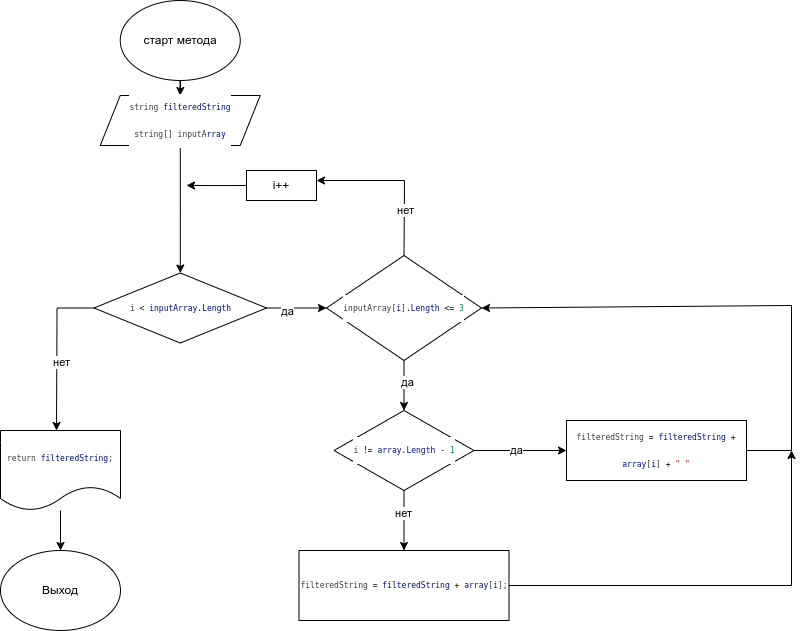

The diagram above was exported from draw.io. Its source (the exported page's mxGraphModel, read from the mxfile embedded in the PNG):
<mxGraphModel dx="1235" dy="688" grid="1" gridSize="10" guides="1" tooltips="1" connect="1" arrows="1" fold="1" page="1" pageScale="1" pageWidth="1100" pageHeight="850" background="none" math="0" shadow="0">
  <root>
    <mxCell id="0" />
    <mxCell id="1" parent="0" />
    <mxCell id="WBCXDrnvXjLWRnnvt654-3" value="" style="edgeStyle=orthogonalEdgeStyle;rounded=0;orthogonalLoop=1;jettySize=auto;html=1;" edge="1" parent="1" source="WBCXDrnvXjLWRnnvt654-1" target="WBCXDrnvXjLWRnnvt654-2">
      <mxGeometry relative="1" as="geometry" />
    </mxCell>
    <mxCell id="WBCXDrnvXjLWRnnvt654-1" value="старт метода" style="ellipse;whiteSpace=wrap;html=1;" vertex="1" parent="1">
      <mxGeometry x="153.75" y="280" width="120" height="80" as="geometry" />
    </mxCell>
    <mxCell id="WBCXDrnvXjLWRnnvt654-5" value="" style="edgeStyle=orthogonalEdgeStyle;rounded=0;orthogonalLoop=1;jettySize=auto;html=1;" edge="1" parent="1" source="WBCXDrnvXjLWRnnvt654-2" target="WBCXDrnvXjLWRnnvt654-4">
      <mxGeometry relative="1" as="geometry">
        <Array as="points">
          <mxPoint x="214" y="490" />
          <mxPoint x="214" y="490" />
        </Array>
      </mxGeometry>
    </mxCell>
    <mxCell id="WBCXDrnvXjLWRnnvt654-2" value="&lt;div style=&quot;color: rgb(59, 59, 59); background-color: rgb(255, 255, 255); font-family: &amp;quot;Droid Sans Mono&amp;quot;, &amp;quot;monospace&amp;quot;, monospace; font-size: 8px; line-height: 27px;&quot;&gt;&lt;div style=&quot;line-height: 27px;&quot;&gt; string &lt;span style=&quot;color: #001080;&quot;&gt;filteredString&lt;/span&gt;&lt;/div&gt;&lt;div style=&quot;line-height: 27px;&quot;&gt;&lt;div style=&quot;line-height: 27px;&quot;&gt;string[] inputA&lt;span style=&quot;color: #001080;&quot;&gt;rray&lt;/span&gt;&lt;/div&gt;&lt;/div&gt;&lt;/div&gt;" style="shape=parallelogram;perimeter=parallelogramPerimeter;whiteSpace=wrap;html=1;fixedSize=1;" vertex="1" parent="1">
      <mxGeometry x="133.75" y="375" width="160" height="50" as="geometry" />
    </mxCell>
    <mxCell id="WBCXDrnvXjLWRnnvt654-7" value="" style="edgeStyle=orthogonalEdgeStyle;rounded=0;orthogonalLoop=1;jettySize=auto;html=1;" edge="1" parent="1" source="WBCXDrnvXjLWRnnvt654-4" target="WBCXDrnvXjLWRnnvt654-6">
      <mxGeometry relative="1" as="geometry" />
    </mxCell>
    <mxCell id="WBCXDrnvXjLWRnnvt654-20" value="да" style="edgeLabel;html=1;align=center;verticalAlign=middle;resizable=0;points=[];" vertex="1" connectable="0" parent="WBCXDrnvXjLWRnnvt654-7">
      <mxGeometry x="-0.3349" y="-3" relative="1" as="geometry">
        <mxPoint as="offset" />
      </mxGeometry>
    </mxCell>
    <mxCell id="WBCXDrnvXjLWRnnvt654-27" style="edgeStyle=orthogonalEdgeStyle;rounded=0;orthogonalLoop=1;jettySize=auto;html=1;exitX=0;exitY=0.5;exitDx=0;exitDy=0;" edge="1" parent="1" source="WBCXDrnvXjLWRnnvt654-4">
      <mxGeometry relative="1" as="geometry">
        <mxPoint x="90" y="710" as="targetPoint" />
      </mxGeometry>
    </mxCell>
    <mxCell id="WBCXDrnvXjLWRnnvt654-31" value="нет" style="edgeLabel;html=1;align=center;verticalAlign=middle;resizable=0;points=[];" vertex="1" connectable="0" parent="WBCXDrnvXjLWRnnvt654-27">
      <mxGeometry x="0.1365" y="4" relative="1" as="geometry">
        <mxPoint as="offset" />
      </mxGeometry>
    </mxCell>
    <mxCell id="WBCXDrnvXjLWRnnvt654-4" value="&lt;div style=&quot;color: rgb(59, 59, 59); background-color: rgb(255, 255, 255); font-family: &amp;quot;Droid Sans Mono&amp;quot;, &amp;quot;monospace&amp;quot;, monospace; font-size: 8px; line-height: 27px;&quot;&gt;&lt;div style=&quot;line-height: 27px;&quot;&gt;i &lt;span style=&quot;color: #000000;&quot;&gt;&amp;lt;&lt;/span&gt; &lt;span style=&quot;color: #001080;&quot;&gt;inputArray&lt;/span&gt;&lt;span style=&quot;color: #000000;&quot;&gt;.&lt;/span&gt;&lt;span style=&quot;color: #001080;&quot;&gt;Length&lt;/span&gt;&lt;/div&gt;&lt;/div&gt;" style="rhombus;whiteSpace=wrap;html=1;" vertex="1" parent="1">
      <mxGeometry x="127.5" y="552.5" width="172.5" height="70" as="geometry" />
    </mxCell>
    <mxCell id="WBCXDrnvXjLWRnnvt654-12" value="" style="edgeStyle=orthogonalEdgeStyle;rounded=0;orthogonalLoop=1;jettySize=auto;html=1;" edge="1" parent="1" source="WBCXDrnvXjLWRnnvt654-6" target="WBCXDrnvXjLWRnnvt654-9">
      <mxGeometry relative="1" as="geometry" />
    </mxCell>
    <mxCell id="WBCXDrnvXjLWRnnvt654-21" value="да" style="edgeLabel;html=1;align=center;verticalAlign=middle;resizable=0;points=[];" vertex="1" connectable="0" parent="WBCXDrnvXjLWRnnvt654-12">
      <mxGeometry x="-0.168" y="3" relative="1" as="geometry">
        <mxPoint as="offset" />
      </mxGeometry>
    </mxCell>
    <mxCell id="WBCXDrnvXjLWRnnvt654-6" value="&lt;div style=&quot;color: rgb(59, 59, 59); background-color: rgb(255, 255, 255); font-family: &amp;quot;Droid Sans Mono&amp;quot;, &amp;quot;monospace&amp;quot;, monospace; font-size: 8px; line-height: 27px;&quot;&gt;inputArray[&lt;span style=&quot;color: #001080;&quot;&gt;i&lt;/span&gt;]&lt;span style=&quot;color: #000000;&quot;&gt;.&lt;/span&gt;&lt;span style=&quot;color: #001080;&quot;&gt;Length&lt;/span&gt; &lt;span style=&quot;color: #000000;&quot;&gt;&amp;lt;=&lt;/span&gt; &lt;span style=&quot;color: #098658;&quot;&gt;3&lt;/span&gt;&lt;/div&gt;" style="rhombus;whiteSpace=wrap;html=1;" vertex="1" parent="1">
      <mxGeometry x="360" y="535" width="155" height="105" as="geometry" />
    </mxCell>
    <mxCell id="WBCXDrnvXjLWRnnvt654-11" value="" style="edgeStyle=orthogonalEdgeStyle;rounded=0;orthogonalLoop=1;jettySize=auto;html=1;" edge="1" parent="1" source="WBCXDrnvXjLWRnnvt654-9" target="WBCXDrnvXjLWRnnvt654-10">
      <mxGeometry relative="1" as="geometry" />
    </mxCell>
    <mxCell id="WBCXDrnvXjLWRnnvt654-13" value="да" style="edgeLabel;html=1;align=center;verticalAlign=middle;resizable=0;points=[];" vertex="1" connectable="0" parent="WBCXDrnvXjLWRnnvt654-11">
      <mxGeometry x="-0.085" y="1" relative="1" as="geometry">
        <mxPoint as="offset" />
      </mxGeometry>
    </mxCell>
    <mxCell id="WBCXDrnvXjLWRnnvt654-15" value="" style="edgeStyle=orthogonalEdgeStyle;rounded=0;orthogonalLoop=1;jettySize=auto;html=1;" edge="1" parent="1" source="WBCXDrnvXjLWRnnvt654-9" target="WBCXDrnvXjLWRnnvt654-14">
      <mxGeometry relative="1" as="geometry" />
    </mxCell>
    <mxCell id="WBCXDrnvXjLWRnnvt654-16" value="нет" style="edgeLabel;html=1;align=center;verticalAlign=middle;resizable=0;points=[];" vertex="1" connectable="0" parent="WBCXDrnvXjLWRnnvt654-15">
      <mxGeometry x="-0.24" y="-1" relative="1" as="geometry">
        <mxPoint as="offset" />
      </mxGeometry>
    </mxCell>
    <mxCell id="WBCXDrnvXjLWRnnvt654-9" value="&lt;div style=&quot;color: rgb(59, 59, 59); background-color: rgb(255, 255, 255); font-family: &amp;quot;Droid Sans Mono&amp;quot;, &amp;quot;monospace&amp;quot;, monospace; font-size: 8px; line-height: 27px;&quot;&gt;i &lt;span style=&quot;color: #000000;&quot;&gt;!=&lt;/span&gt; &lt;span style=&quot;color: #001080;&quot;&gt;array&lt;/span&gt;&lt;span style=&quot;color: #000000;&quot;&gt;.&lt;/span&gt;&lt;span style=&quot;color: #001080;&quot;&gt;Length&lt;/span&gt; &lt;span style=&quot;color: #000000;&quot;&gt;-&lt;/span&gt; &lt;span style=&quot;color: #098658;&quot;&gt;1&lt;/span&gt;&lt;/div&gt;" style="rhombus;whiteSpace=wrap;html=1;" vertex="1" parent="1">
      <mxGeometry x="367.5" y="690" width="140" height="80" as="geometry" />
    </mxCell>
    <mxCell id="WBCXDrnvXjLWRnnvt654-10" value="&lt;div style=&quot;color: rgb(59, 59, 59); background-color: rgb(255, 255, 255); font-family: &amp;quot;Droid Sans Mono&amp;quot;, &amp;quot;monospace&amp;quot;, monospace; font-size: 8px; line-height: 27px;&quot;&gt;filteredString &lt;span style=&quot;color: #000000;&quot;&gt;=&lt;/span&gt; &lt;span style=&quot;color: #001080;&quot;&gt;filteredString&lt;/span&gt; &lt;span style=&quot;color: #000000;&quot;&gt;+&lt;/span&gt; &lt;span style=&quot;color: #001080;&quot;&gt;array&lt;/span&gt;[&lt;span style=&quot;color: #001080;&quot;&gt;i&lt;/span&gt;] &lt;span style=&quot;color: #000000;&quot;&gt;+&lt;/span&gt; &lt;span style=&quot;color: #a31515;&quot;&gt;&quot; &quot;&lt;/span&gt;&lt;/div&gt;" style="rounded=0;whiteSpace=wrap;html=1;" vertex="1" parent="1">
      <mxGeometry x="600" y="700" width="180" height="60" as="geometry" />
    </mxCell>
    <mxCell id="WBCXDrnvXjLWRnnvt654-14" value="&lt;div style=&quot;color: rgb(59, 59, 59); background-color: rgb(255, 255, 255); font-family: &amp;quot;Droid Sans Mono&amp;quot;, &amp;quot;monospace&amp;quot;, monospace; font-size: 8px; line-height: 27px;&quot;&gt;filteredString &lt;span style=&quot;color: #000000;&quot;&gt;=&lt;/span&gt; &lt;span style=&quot;color: #001080;&quot;&gt;filteredString&lt;/span&gt; &lt;span style=&quot;color: #000000;&quot;&gt;+&lt;/span&gt; &lt;span style=&quot;color: #001080;&quot;&gt;array&lt;/span&gt;[&lt;span style=&quot;color: #001080;&quot;&gt;i&lt;/span&gt;];&lt;/div&gt;" style="rounded=0;whiteSpace=wrap;html=1;" vertex="1" parent="1">
      <mxGeometry x="332.5" y="830" width="210" height="70" as="geometry" />
    </mxCell>
    <mxCell id="WBCXDrnvXjLWRnnvt654-17" value="" style="endArrow=classic;html=1;rounded=0;entryX=1;entryY=0.5;entryDx=0;entryDy=0;" edge="1" parent="1" target="WBCXDrnvXjLWRnnvt654-6">
      <mxGeometry width="50" height="50" relative="1" as="geometry">
        <mxPoint x="780" y="730" as="sourcePoint" />
        <mxPoint x="805" y="560" as="targetPoint" />
        <Array as="points">
          <mxPoint x="825" y="730" />
          <mxPoint x="825" y="585" />
        </Array>
      </mxGeometry>
    </mxCell>
    <mxCell id="WBCXDrnvXjLWRnnvt654-18" value="" style="endArrow=classic;html=1;rounded=0;exitX=1;exitY=0.5;exitDx=0;exitDy=0;" edge="1" parent="1" source="WBCXDrnvXjLWRnnvt654-14">
      <mxGeometry width="50" height="50" relative="1" as="geometry">
        <mxPoint x="425" y="800" as="sourcePoint" />
        <mxPoint x="825" y="730" as="targetPoint" />
        <Array as="points">
          <mxPoint x="825" y="865" />
        </Array>
      </mxGeometry>
    </mxCell>
    <mxCell id="WBCXDrnvXjLWRnnvt654-22" value="" style="endArrow=classic;html=1;rounded=0;exitX=0.5;exitY=0;exitDx=0;exitDy=0;" edge="1" parent="1" source="WBCXDrnvXjLWRnnvt654-6">
      <mxGeometry width="50" height="50" relative="1" as="geometry">
        <mxPoint x="440" y="540" as="sourcePoint" />
        <mxPoint x="350" y="460" as="targetPoint" />
        <Array as="points">
          <mxPoint x="438" y="460" />
          <mxPoint x="350" y="460" />
        </Array>
      </mxGeometry>
    </mxCell>
    <mxCell id="WBCXDrnvXjLWRnnvt654-25" value="нет&lt;br&gt;" style="edgeLabel;html=1;align=center;verticalAlign=middle;resizable=0;points=[];" vertex="1" connectable="0" parent="WBCXDrnvXjLWRnnvt654-22">
      <mxGeometry x="-0.1622" y="-1" relative="1" as="geometry">
        <mxPoint x="-1" y="23" as="offset" />
      </mxGeometry>
    </mxCell>
    <mxCell id="WBCXDrnvXjLWRnnvt654-30" value="" style="edgeStyle=orthogonalEdgeStyle;rounded=0;orthogonalLoop=1;jettySize=auto;html=1;" edge="1" parent="1" source="WBCXDrnvXjLWRnnvt654-28" target="WBCXDrnvXjLWRnnvt654-29">
      <mxGeometry relative="1" as="geometry" />
    </mxCell>
    <mxCell id="WBCXDrnvXjLWRnnvt654-28" value="&lt;div style=&quot;color: rgb(59, 59, 59); background-color: rgb(255, 255, 255); font-family: &amp;quot;Droid Sans Mono&amp;quot;, &amp;quot;monospace&amp;quot;, monospace; font-size: 8px; line-height: 27px;&quot;&gt;return &lt;span style=&quot;color: #001080;&quot;&gt;filteredString&lt;/span&gt;;&lt;/div&gt;" style="shape=document;whiteSpace=wrap;html=1;boundedLbl=1;" vertex="1" parent="1">
      <mxGeometry x="34" y="710" width="120" height="80" as="geometry" />
    </mxCell>
    <mxCell id="WBCXDrnvXjLWRnnvt654-29" value="Выход" style="ellipse;whiteSpace=wrap;html=1;" vertex="1" parent="1">
      <mxGeometry x="34" y="830" width="120" height="80" as="geometry" />
    </mxCell>
    <mxCell id="WBCXDrnvXjLWRnnvt654-33" style="edgeStyle=orthogonalEdgeStyle;rounded=0;orthogonalLoop=1;jettySize=auto;html=1;exitX=0;exitY=0.5;exitDx=0;exitDy=0;" edge="1" parent="1" source="WBCXDrnvXjLWRnnvt654-32">
      <mxGeometry relative="1" as="geometry">
        <mxPoint x="220" y="464.9411764705883" as="targetPoint" />
      </mxGeometry>
    </mxCell>
    <mxCell id="WBCXDrnvXjLWRnnvt654-32" value="i++" style="rounded=0;whiteSpace=wrap;html=1;" vertex="1" parent="1">
      <mxGeometry x="280" y="450" width="70" height="30" as="geometry" />
    </mxCell>
  </root>
</mxGraphModel>